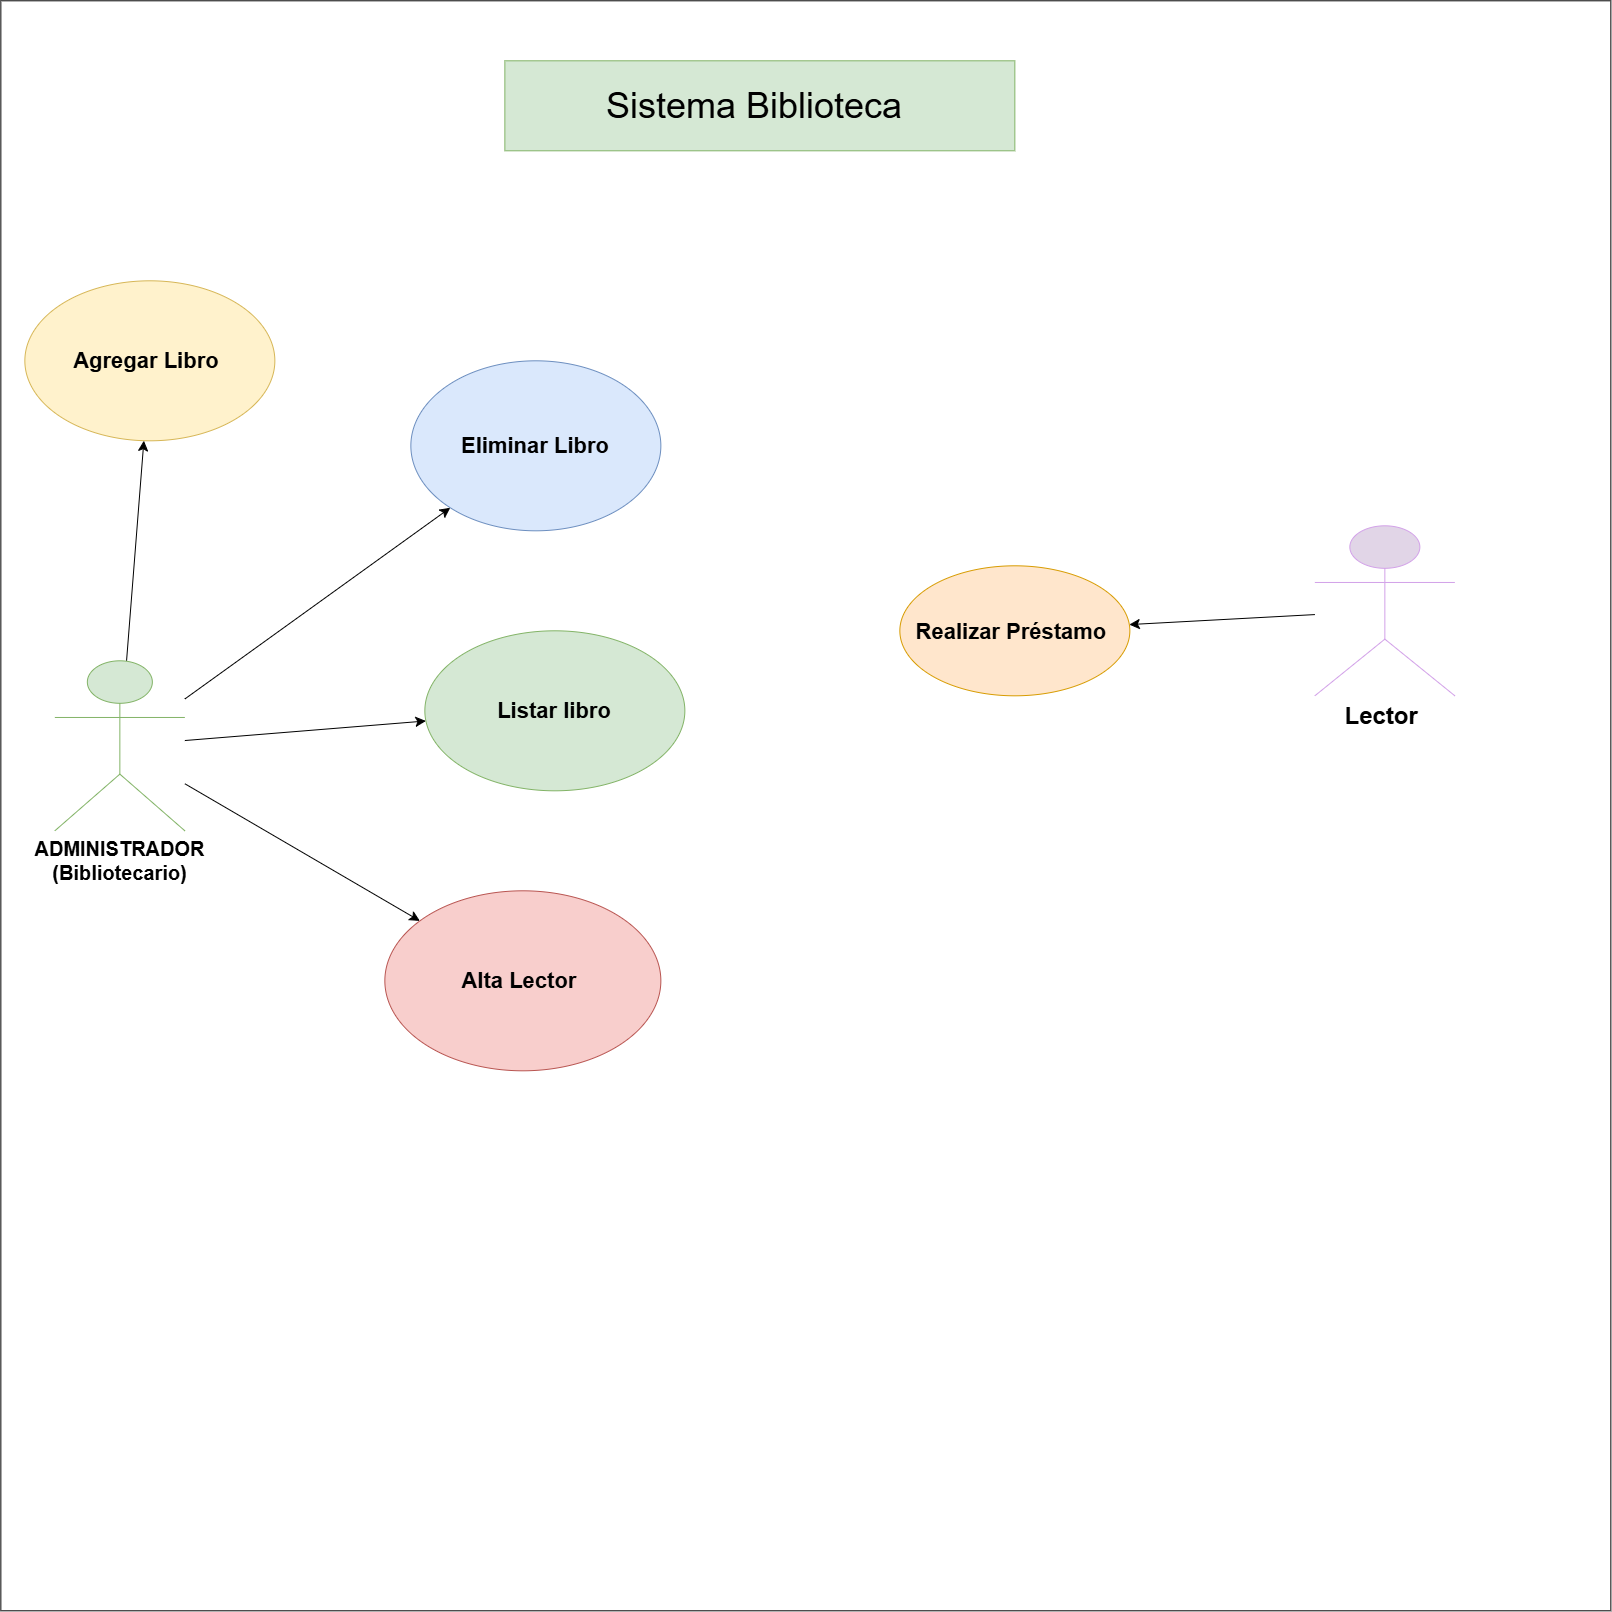

The diagram above was exported from draw.io. Its source (the exported page's mxGraphModel, read from the mxfile embedded in the PNG):
<mxGraphModel dx="2800" dy="2355" grid="1" gridSize="10" guides="1" tooltips="1" connect="1" arrows="1" fold="1" page="1" pageScale="1" pageWidth="827" pageHeight="1169" math="0" shadow="0">
  <root>
    <mxCell id="0" />
    <mxCell id="1" parent="0" />
    <mxCell id="XSIgpTp8kVNX_3-Y5z-c-33" parent="1" style="whiteSpace=wrap;html=1;aspect=fixed;" value="" vertex="1">
      <mxGeometry height="1610" width="1610" x="56" y="-30" as="geometry" />
    </mxCell>
    <mxCell id="XSIgpTp8kVNX_3-Y5z-c-10" parent="1" style="shape=umlActor;verticalLabelPosition=bottom;verticalAlign=top;html=1;outlineConnect=0;fillColor=#e1d5e7;strokeColor=#D2A1E8;" value="&lt;font style=&quot;font-size: 24px;&quot;&gt;&lt;b style=&quot;&quot;&gt;Lector&amp;nbsp;&lt;/b&gt;&lt;/font&gt;" vertex="1">
      <mxGeometry height="170" width="140" x="1370" y="495" as="geometry" />
    </mxCell>
    <mxCell id="AZ8W1XIKPekVBGfgRGG0-2" parent="1" style="ellipse;whiteSpace=wrap;html=1;shapeInside=1;fillColor=#fff2cc;strokeColor=#d6b656;" value="&lt;font style=&quot;font-size: 22px;&quot;&gt;&lt;b&gt;Agregar Libro&amp;nbsp;&lt;/b&gt;&lt;/font&gt;" vertex="1">
      <mxGeometry height="160" width="250" x="80" y="250" as="geometry" />
    </mxCell>
    <mxCell id="AZ8W1XIKPekVBGfgRGG0-3" parent="1" style="ellipse;whiteSpace=wrap;html=1;shapeInside=1;fillColor=#dae8fc;strokeColor=#6c8ebf;" value="&lt;font style=&quot;font-size: 22px;&quot;&gt;&lt;b&gt;Eliminar Libro&lt;/b&gt;&lt;/font&gt;" vertex="1">
      <mxGeometry height="170" width="250" x="466" y="330" as="geometry" />
    </mxCell>
    <mxCell id="plk3AU4AWRf0ASLeWGYx-1" parent="1" style="ellipse;whiteSpace=wrap;html=1;shapeInside=1;fillColor=#d5e8d4;strokeColor=#82b366;" value="&lt;font style=&quot;font-size: 22px;&quot;&gt;&lt;b&gt;Listar libro&lt;/b&gt;&lt;/font&gt;" vertex="1">
      <mxGeometry height="160" width="260" x="480" y="600" as="geometry" />
    </mxCell>
    <mxCell id="plk3AU4AWRf0ASLeWGYx-2" parent="1" style="ellipse;whiteSpace=wrap;html=1;shapeInside=1;fillColor=#f8cecc;strokeColor=#b85450;" value="&lt;font style=&quot;font-size: 22px;&quot;&gt;&lt;b&gt;Alta Lector&amp;nbsp;&lt;/b&gt;&lt;/font&gt;" vertex="1">
      <mxGeometry height="180" width="276" x="440" y="860" as="geometry" />
    </mxCell>
    <mxCell id="6rxTy0ANHfl51_81E0K8-1" edge="1" parent="1" source="o35A89aY3q3O8GteOzKE-2" style="edgeStyle=none;curved=1;rounded=0;orthogonalLoop=1;jettySize=auto;html=1;fontSize=12;startSize=8;endSize=8;" target="AZ8W1XIKPekVBGfgRGG0-3" value="">
      <mxGeometry relative="1" as="geometry" />
    </mxCell>
    <mxCell id="6rxTy0ANHfl51_81E0K8-2" edge="1" parent="1" source="o35A89aY3q3O8GteOzKE-2" style="edgeStyle=none;curved=1;rounded=0;orthogonalLoop=1;jettySize=auto;html=1;fontSize=12;startSize=8;endSize=8;" target="AZ8W1XIKPekVBGfgRGG0-2" value="">
      <mxGeometry relative="1" as="geometry" />
    </mxCell>
    <mxCell id="6rxTy0ANHfl51_81E0K8-3" edge="1" parent="1" source="o35A89aY3q3O8GteOzKE-2" style="edgeStyle=none;curved=1;rounded=0;orthogonalLoop=1;jettySize=auto;html=1;fontSize=12;startSize=8;endSize=8;" target="plk3AU4AWRf0ASLeWGYx-1" value="">
      <mxGeometry relative="1" as="geometry" />
    </mxCell>
    <mxCell id="6rxTy0ANHfl51_81E0K8-4" edge="1" parent="1" source="o35A89aY3q3O8GteOzKE-2" style="edgeStyle=none;curved=1;rounded=0;orthogonalLoop=1;jettySize=auto;html=1;fontSize=12;startSize=8;endSize=8;" target="plk3AU4AWRf0ASLeWGYx-2" value="">
      <mxGeometry relative="1" as="geometry" />
    </mxCell>
    <mxCell id="o35A89aY3q3O8GteOzKE-2" parent="1" style="shape=umlActor;verticalLabelPosition=bottom;verticalAlign=top;html=1;outlineConnect=0;fillColor=#d5e8d4;strokeColor=#82b366;" value="&lt;font style=&quot;font-size: 20px;&quot;&gt;&lt;b&gt;ADMINISTRADOR&lt;/b&gt;&lt;/font&gt;&lt;div&gt;&lt;font style=&quot;font-size: 20px;&quot;&gt;&lt;b&gt;(Bibliotecario)&lt;/b&gt;&lt;/font&gt;&lt;/div&gt;" vertex="1">
      <mxGeometry height="170" width="130" x="110" y="630" as="geometry" />
    </mxCell>
    <mxCell id="XSIgpTp8kVNX_3-Y5z-c-6" parent="1" style="text;html=1;whiteSpace=wrap;strokeColor=#82b366;fillColor=#d5e8d4;align=center;verticalAlign=middle;rounded=0;fontSize=16;" value="&lt;font style=&quot;font-size: 36px;&quot;&gt;Sistema Biblioteca&amp;nbsp;&lt;/font&gt;" vertex="1">
      <mxGeometry height="90" width="510" x="560" y="30" as="geometry" />
    </mxCell>
    <mxCell id="XSIgpTp8kVNX_3-Y5z-c-15" edge="1" parent="1" source="XSIgpTp8kVNX_3-Y5z-c-10" style="edgeStyle=none;curved=1;rounded=0;orthogonalLoop=1;jettySize=auto;html=1;fontSize=12;startSize=8;endSize=8;" target="XSIgpTp8kVNX_3-Y5z-c-11" value="">
      <mxGeometry relative="1" as="geometry" />
    </mxCell>
    <mxCell id="XSIgpTp8kVNX_3-Y5z-c-11" parent="1" style="ellipse;whiteSpace=wrap;html=1;shapeInside=1;fillColor=#ffe6cc;strokeColor=#d79b00;" value="&lt;font style=&quot;line-height: 110%; font-size: 22px;&quot;&gt;&lt;b&gt;Realizar Préstamo&amp;nbsp;&lt;/b&gt;&lt;/font&gt;" vertex="1">
      <mxGeometry height="130" width="230" x="955" y="535" as="geometry" />
    </mxCell>
  </root>
</mxGraphModel>